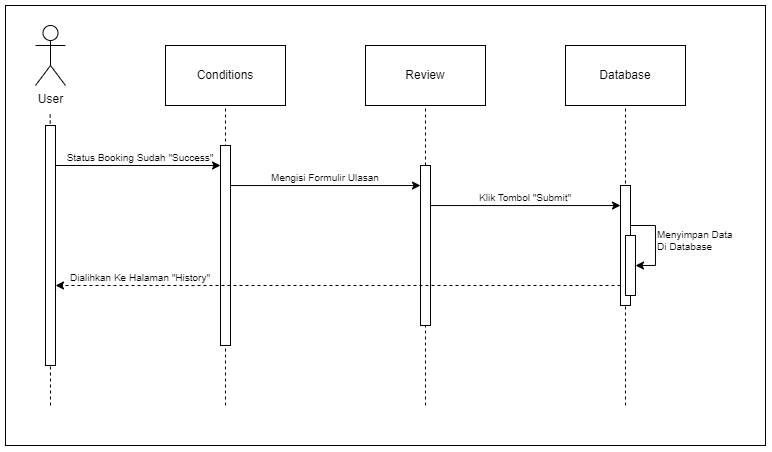

The diagram above was exported from draw.io. Its source (the exported page's mxGraphModel, read from the mxfile embedded in the PNG):
<mxGraphModel dx="989" dy="577" grid="1" gridSize="10" guides="1" tooltips="1" connect="1" arrows="1" fold="1" page="1" pageScale="1" pageWidth="1700" pageHeight="1100" math="0" shadow="0">
  <root>
    <mxCell id="0" />
    <mxCell id="1" parent="0" />
    <mxCell id="oO_7tHraXSoP0F6KC2gU-4" value="" style="rounded=0;whiteSpace=wrap;html=1;fillColor=none;" parent="1" vertex="1">
      <mxGeometry x="280" y="120" width="760" height="440" as="geometry" />
    </mxCell>
    <mxCell id="DrCY6xmhCjI5dFeIECTQ-1" value="User" style="shape=umlActor;verticalLabelPosition=bottom;verticalAlign=top;html=1;outlineConnect=0;" parent="1" vertex="1">
      <mxGeometry x="310" y="140" width="30" height="60" as="geometry" />
    </mxCell>
    <mxCell id="DrCY6xmhCjI5dFeIECTQ-2" value="Review" style="rounded=0;whiteSpace=wrap;html=1;" parent="1" vertex="1">
      <mxGeometry x="640" y="160" width="120" height="60" as="geometry" />
    </mxCell>
    <mxCell id="DrCY6xmhCjI5dFeIECTQ-11" value="" style="endArrow=none;dashed=1;html=1;rounded=0;entryX=0.5;entryY=1;entryDx=0;entryDy=0;" parent="1" target="DrCY6xmhCjI5dFeIECTQ-2" edge="1">
      <mxGeometry width="50" height="50" relative="1" as="geometry">
        <mxPoint x="700" y="520" as="sourcePoint" />
        <mxPoint x="650" y="280" as="targetPoint" />
      </mxGeometry>
    </mxCell>
    <mxCell id="DrCY6xmhCjI5dFeIECTQ-17" value="" style="endArrow=classic;html=1;rounded=0;fontSize=10;" parent="1" edge="1">
      <mxGeometry width="50" height="50" relative="1" as="geometry">
        <mxPoint x="505" y="300.03" as="sourcePoint" />
        <mxPoint x="695" y="300.03" as="targetPoint" />
      </mxGeometry>
    </mxCell>
    <mxCell id="DrCY6xmhCjI5dFeIECTQ-21" value="&lt;font&gt;Mengisi Formulir&amp;nbsp;&lt;/font&gt;Ulasan" style="text;html=1;align=center;verticalAlign=middle;whiteSpace=wrap;rounded=0;fontSize=10;" parent="1" vertex="1">
      <mxGeometry x="510" y="277.03" width="180" height="30" as="geometry" />
    </mxCell>
    <mxCell id="DrCY6xmhCjI5dFeIECTQ-7" value="" style="html=1;points=[[0,0,0,0,5],[0,1,0,0,-5],[1,0,0,0,5],[1,1,0,0,-5]];perimeter=orthogonalPerimeter;outlineConnect=0;targetShapes=umlLifeline;portConstraint=eastwest;newEdgeStyle={&quot;curved&quot;:0,&quot;rounded&quot;:0};fontSize=10;" parent="1" vertex="1">
      <mxGeometry x="695" y="280" width="10" height="160" as="geometry" />
    </mxCell>
    <mxCell id="2G28basbIs-I3qBXTgBx-2" value="" style="endArrow=none;dashed=1;html=1;rounded=0;entryX=0.5;entryY=1;entryDx=0;entryDy=0;" parent="1" edge="1">
      <mxGeometry width="50" height="50" relative="1" as="geometry">
        <mxPoint x="325" y="520" as="sourcePoint" />
        <mxPoint x="324.66999999999996" y="226" as="targetPoint" />
      </mxGeometry>
    </mxCell>
    <mxCell id="2G28basbIs-I3qBXTgBx-1" value="" style="html=1;points=[[0,0,0,0,5],[0,1,0,0,-5],[1,0,0,0,5],[1,1,0,0,-5]];perimeter=orthogonalPerimeter;outlineConnect=0;targetShapes=umlLifeline;portConstraint=eastwest;newEdgeStyle={&quot;curved&quot;:0,&quot;rounded&quot;:0};" parent="1" vertex="1">
      <mxGeometry x="320" y="240" width="10" height="240" as="geometry" />
    </mxCell>
    <mxCell id="JiykhInXLay76jzij8MM-2" value="Conditions" style="rounded=0;whiteSpace=wrap;html=1;" parent="1" vertex="1">
      <mxGeometry x="440" y="160" width="120" height="60" as="geometry" />
    </mxCell>
    <mxCell id="JiykhInXLay76jzij8MM-3" value="" style="endArrow=none;dashed=1;html=1;rounded=0;entryX=0.5;entryY=1;entryDx=0;entryDy=0;" parent="1" target="JiykhInXLay76jzij8MM-2" edge="1">
      <mxGeometry width="50" height="50" relative="1" as="geometry">
        <mxPoint x="500" y="520" as="sourcePoint" />
        <mxPoint x="450" y="280" as="targetPoint" />
      </mxGeometry>
    </mxCell>
    <mxCell id="JiykhInXLay76jzij8MM-4" value="" style="endArrow=classic;html=1;rounded=0;fontSize=10;" parent="1" target="JiykhInXLay76jzij8MM-8" edge="1">
      <mxGeometry width="50" height="50" relative="1" as="geometry">
        <mxPoint x="330" y="280" as="sourcePoint" />
        <mxPoint x="485" y="280" as="targetPoint" />
      </mxGeometry>
    </mxCell>
    <mxCell id="JiykhInXLay76jzij8MM-5" value="Status Booking Sudah &quot;Success&quot;" style="text;html=1;align=center;verticalAlign=middle;whiteSpace=wrap;rounded=0;fontSize=10;" parent="1" vertex="1">
      <mxGeometry x="340" y="257" width="150" height="30" as="geometry" />
    </mxCell>
    <mxCell id="JiykhInXLay76jzij8MM-8" value="" style="html=1;points=[[0,0,0,0,5],[0,1,0,0,-5],[1,0,0,0,5],[1,1,0,0,-5]];perimeter=orthogonalPerimeter;outlineConnect=0;targetShapes=umlLifeline;portConstraint=eastwest;newEdgeStyle={&quot;curved&quot;:0,&quot;rounded&quot;:0};fontSize=10;" parent="1" vertex="1">
      <mxGeometry x="495" y="260" width="10" height="200" as="geometry" />
    </mxCell>
    <mxCell id="oO_7tHraXSoP0F6KC2gU-2" value="" style="endArrow=classic;html=1;rounded=0;dashed=1;fontSize=10;" parent="1" source="5fdhjbo4YNREX5fnMYnY-5" edge="1">
      <mxGeometry width="50" height="50" relative="1" as="geometry">
        <mxPoint x="695" y="399.99999999999994" as="sourcePoint" />
        <mxPoint x="330" y="399.99999999999994" as="targetPoint" />
      </mxGeometry>
    </mxCell>
    <mxCell id="oO_7tHraXSoP0F6KC2gU-3" value="Dialihkan Ke Halaman &quot;History&quot;" style="text;html=1;align=center;verticalAlign=middle;whiteSpace=wrap;rounded=0;fontSize=10;" parent="1" vertex="1">
      <mxGeometry x="340" y="377" width="150" height="30" as="geometry" />
    </mxCell>
    <mxCell id="5fdhjbo4YNREX5fnMYnY-1" value="Database" style="rounded=0;whiteSpace=wrap;html=1;" parent="1" vertex="1">
      <mxGeometry x="840" y="160" width="120" height="60" as="geometry" />
    </mxCell>
    <mxCell id="5fdhjbo4YNREX5fnMYnY-2" value="" style="endArrow=none;dashed=1;html=1;rounded=0;entryX=0.5;entryY=1;entryDx=0;entryDy=0;" parent="1" target="5fdhjbo4YNREX5fnMYnY-1" edge="1">
      <mxGeometry width="50" height="50" relative="1" as="geometry">
        <mxPoint x="900" y="520" as="sourcePoint" />
        <mxPoint x="850" y="280" as="targetPoint" />
      </mxGeometry>
    </mxCell>
    <mxCell id="5fdhjbo4YNREX5fnMYnY-3" value="" style="endArrow=classic;html=1;rounded=0;entryX=1;entryY=0.5;entryDx=0;entryDy=0;edgeStyle=orthogonalEdgeStyle;fontSize=10;" parent="1" target="5fdhjbo4YNREX5fnMYnY-6" edge="1">
      <mxGeometry width="50" height="50" relative="1" as="geometry">
        <mxPoint x="905" y="339.99999999999994" as="sourcePoint" />
        <mxPoint x="960" y="349.99999999999994" as="targetPoint" />
        <Array as="points">
          <mxPoint x="930" y="339.99999999999994" />
          <mxPoint x="930" y="379.99999999999994" />
        </Array>
      </mxGeometry>
    </mxCell>
    <mxCell id="5fdhjbo4YNREX5fnMYnY-4" value="Menyimpan Data Di Database" style="text;html=1;align=left;verticalAlign=middle;whiteSpace=wrap;rounded=0;fontSize=10;" parent="1" vertex="1">
      <mxGeometry x="930" y="339.99999999999994" width="80" height="30" as="geometry" />
    </mxCell>
    <mxCell id="5fdhjbo4YNREX5fnMYnY-5" value="" style="html=1;points=[[0,0,0,0,5],[0,1,0,0,-5],[1,0,0,0,5],[1,1,0,0,-5]];perimeter=orthogonalPerimeter;outlineConnect=0;targetShapes=umlLifeline;portConstraint=eastwest;newEdgeStyle={&quot;curved&quot;:0,&quot;rounded&quot;:0};fontSize=10;" parent="1" vertex="1">
      <mxGeometry x="895" y="300" width="10" height="120" as="geometry" />
    </mxCell>
    <mxCell id="5fdhjbo4YNREX5fnMYnY-6" value="" style="rounded=0;whiteSpace=wrap;html=1;fontSize=10;" parent="1" vertex="1">
      <mxGeometry x="900" y="349.99999999999994" width="10" height="60" as="geometry" />
    </mxCell>
    <mxCell id="5fdhjbo4YNREX5fnMYnY-9" value="" style="endArrow=classic;html=1;rounded=0;fontSize=10;" parent="1" edge="1">
      <mxGeometry width="50" height="50" relative="1" as="geometry">
        <mxPoint x="705" y="320.04999999999995" as="sourcePoint" />
        <mxPoint x="895" y="320.04999999999995" as="targetPoint" />
      </mxGeometry>
    </mxCell>
    <mxCell id="5fdhjbo4YNREX5fnMYnY-10" value="Klik Tombol &quot;Submit&quot;" style="text;html=1;align=center;verticalAlign=middle;whiteSpace=wrap;rounded=0;fontSize=10;" parent="1" vertex="1">
      <mxGeometry x="710" y="297.04999999999995" width="180" height="30" as="geometry" />
    </mxCell>
  </root>
</mxGraphModel>